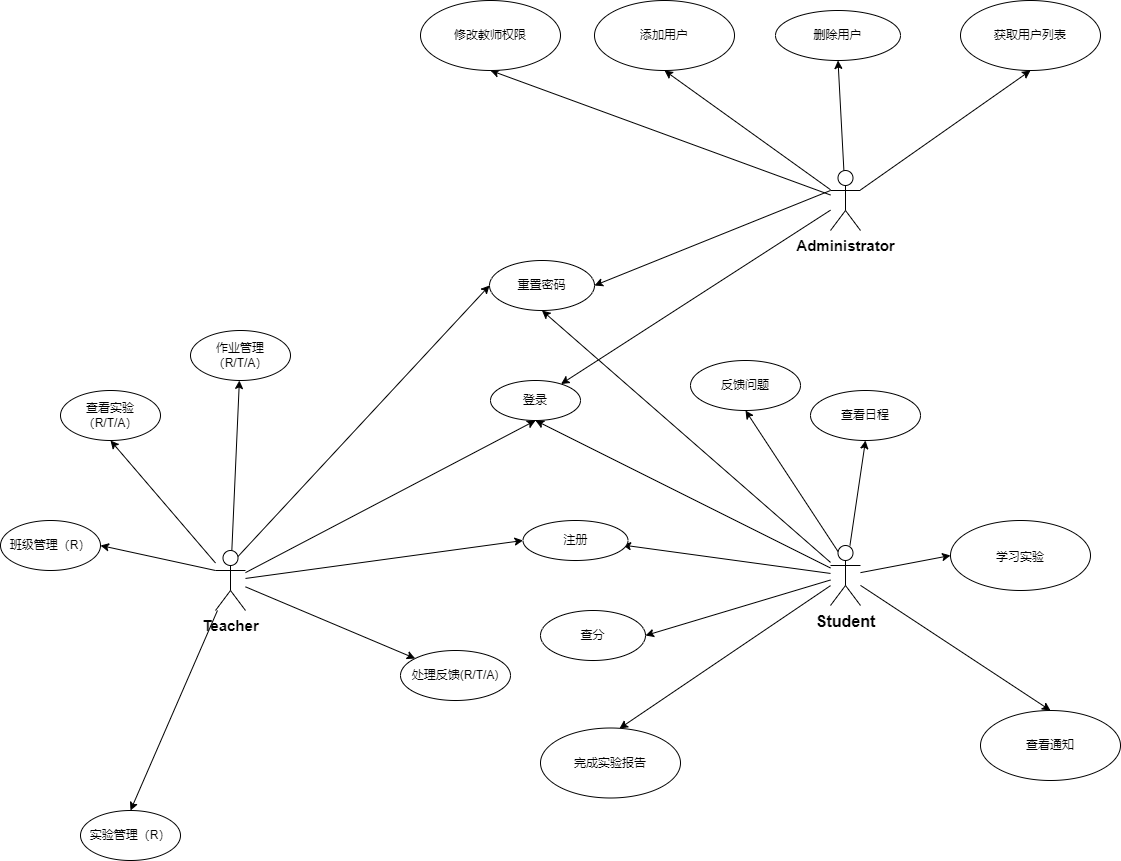

The diagram above was exported from draw.io. Its source (the exported page's mxGraphModel, read from the mxfile embedded in the PNG):
<mxGraphModel dx="1829" dy="1928" grid="1" gridSize="10" guides="1" tooltips="1" connect="1" arrows="1" fold="1" page="1" pageScale="1" pageWidth="827" pageHeight="1169" math="0" shadow="0">
  <root>
    <mxCell id="0" />
    <mxCell id="1" parent="0" />
    <mxCell id="_5CjYU0sT50vHOKzdJZj-10" style="rounded=0;orthogonalLoop=1;jettySize=auto;html=1;entryX=0.5;entryY=1;entryDx=0;entryDy=0;" parent="1" source="_5CjYU0sT50vHOKzdJZj-1" target="_5CjYU0sT50vHOKzdJZj-9" edge="1">
      <mxGeometry relative="1" as="geometry" />
    </mxCell>
    <mxCell id="_5CjYU0sT50vHOKzdJZj-15" style="edgeStyle=none;rounded=0;orthogonalLoop=1;jettySize=auto;html=1;entryX=0;entryY=0.5;entryDx=0;entryDy=0;" parent="1" source="_5CjYU0sT50vHOKzdJZj-1" target="_5CjYU0sT50vHOKzdJZj-14" edge="1">
      <mxGeometry relative="1" as="geometry" />
    </mxCell>
    <mxCell id="NdVFJ6S6pKn2rwWBxBBa-25" style="edgeStyle=none;rounded=0;orthogonalLoop=1;jettySize=auto;html=1;entryX=0.5;entryY=0;entryDx=0;entryDy=0;" parent="1" source="_5CjYU0sT50vHOKzdJZj-1" target="nw49c098j2qyrf53RPtw-6" edge="1">
      <mxGeometry relative="1" as="geometry">
        <mxPoint x="-37.5" y="495" as="targetPoint" />
      </mxGeometry>
    </mxCell>
    <mxCell id="NdVFJ6S6pKn2rwWBxBBa-29" style="edgeStyle=none;rounded=0;orthogonalLoop=1;jettySize=auto;html=1;entryX=0.5;entryY=1;entryDx=0;entryDy=0;" parent="1" source="_5CjYU0sT50vHOKzdJZj-1" target="NdVFJ6S6pKn2rwWBxBBa-30" edge="1">
      <mxGeometry relative="1" as="geometry">
        <mxPoint x="-40" y="200" as="targetPoint" />
      </mxGeometry>
    </mxCell>
    <mxCell id="NdVFJ6S6pKn2rwWBxBBa-31" style="edgeStyle=none;rounded=0;orthogonalLoop=1;jettySize=auto;html=1;" parent="1" source="_5CjYU0sT50vHOKzdJZj-1" target="nw49c098j2qyrf53RPtw-7" edge="1">
      <mxGeometry relative="1" as="geometry">
        <mxPoint x="55" y="130" as="targetPoint" />
      </mxGeometry>
    </mxCell>
    <mxCell id="NdVFJ6S6pKn2rwWBxBBa-39" style="edgeStyle=none;rounded=0;orthogonalLoop=1;jettySize=auto;html=1;exitX=0.75;exitY=0.1;exitDx=0;exitDy=0;exitPerimeter=0;entryX=0;entryY=0.5;entryDx=0;entryDy=0;" parent="1" source="_5CjYU0sT50vHOKzdJZj-1" target="NdVFJ6S6pKn2rwWBxBBa-38" edge="1">
      <mxGeometry relative="1" as="geometry" />
    </mxCell>
    <mxCell id="oZeTzf48tbaP2oYPlWCi-4" style="rounded=0;orthogonalLoop=1;jettySize=auto;html=1;" parent="1" source="_5CjYU0sT50vHOKzdJZj-1" target="oZeTzf48tbaP2oYPlWCi-3" edge="1">
      <mxGeometry relative="1" as="geometry" />
    </mxCell>
    <mxCell id="_5CjYU0sT50vHOKzdJZj-1" value="&lt;b&gt;&lt;font style=&quot;font-size: 15px&quot;&gt;Teacher&lt;/font&gt;&lt;/b&gt;" style="shape=umlActor;verticalLabelPosition=bottom;verticalAlign=top;html=1;outlineConnect=0;" parent="1" vertex="1">
      <mxGeometry x="35" y="280" width="30" height="60" as="geometry" />
    </mxCell>
    <mxCell id="_5CjYU0sT50vHOKzdJZj-11" style="edgeStyle=none;rounded=0;orthogonalLoop=1;jettySize=auto;html=1;entryX=0.5;entryY=1;entryDx=0;entryDy=0;" parent="1" source="_5CjYU0sT50vHOKzdJZj-2" target="_5CjYU0sT50vHOKzdJZj-9" edge="1">
      <mxGeometry relative="1" as="geometry" />
    </mxCell>
    <mxCell id="_5CjYU0sT50vHOKzdJZj-16" style="edgeStyle=none;rounded=0;orthogonalLoop=1;jettySize=auto;html=1;entryX=0.948;entryY=0.613;entryDx=0;entryDy=0;entryPerimeter=0;" parent="1" source="_5CjYU0sT50vHOKzdJZj-2" target="_5CjYU0sT50vHOKzdJZj-14" edge="1">
      <mxGeometry relative="1" as="geometry" />
    </mxCell>
    <mxCell id="_5CjYU0sT50vHOKzdJZj-18" style="edgeStyle=none;rounded=0;orthogonalLoop=1;jettySize=auto;html=1;entryX=0;entryY=0.5;entryDx=0;entryDy=0;" parent="1" source="_5CjYU0sT50vHOKzdJZj-2" target="NdVFJ6S6pKn2rwWBxBBa-50" edge="1">
      <mxGeometry relative="1" as="geometry">
        <mxPoint x="770" y="280" as="targetPoint" />
      </mxGeometry>
    </mxCell>
    <mxCell id="NdVFJ6S6pKn2rwWBxBBa-9" style="edgeStyle=none;rounded=0;orthogonalLoop=1;jettySize=auto;html=1;entryX=0.564;entryY=0.007;entryDx=0;entryDy=0;entryPerimeter=0;" parent="1" source="_5CjYU0sT50vHOKzdJZj-2" target="NdVFJ6S6pKn2rwWBxBBa-51" edge="1">
      <mxGeometry relative="1" as="geometry">
        <mxPoint x="425" y="470" as="targetPoint" />
      </mxGeometry>
    </mxCell>
    <mxCell id="NdVFJ6S6pKn2rwWBxBBa-13" style="edgeStyle=none;rounded=0;orthogonalLoop=1;jettySize=auto;html=1;entryX=0.5;entryY=1;entryDx=0;entryDy=0;" parent="1" source="_5CjYU0sT50vHOKzdJZj-2" target="NdVFJ6S6pKn2rwWBxBBa-12" edge="1">
      <mxGeometry relative="1" as="geometry" />
    </mxCell>
    <mxCell id="NdVFJ6S6pKn2rwWBxBBa-21" style="edgeStyle=none;rounded=0;orthogonalLoop=1;jettySize=auto;html=1;entryX=1;entryY=0.5;entryDx=0;entryDy=0;" parent="1" source="_5CjYU0sT50vHOKzdJZj-2" target="NdVFJ6S6pKn2rwWBxBBa-22" edge="1">
      <mxGeometry relative="1" as="geometry">
        <mxPoint x="410" y="360" as="targetPoint" />
      </mxGeometry>
    </mxCell>
    <mxCell id="NdVFJ6S6pKn2rwWBxBBa-23" style="edgeStyle=none;rounded=0;orthogonalLoop=1;jettySize=auto;html=1;entryX=0.5;entryY=0;entryDx=0;entryDy=0;" parent="1" source="_5CjYU0sT50vHOKzdJZj-2" target="NdVFJ6S6pKn2rwWBxBBa-24" edge="1">
      <mxGeometry relative="1" as="geometry">
        <mxPoint x="870" y="470" as="targetPoint" />
      </mxGeometry>
    </mxCell>
    <mxCell id="NdVFJ6S6pKn2rwWBxBBa-41" style="edgeStyle=none;rounded=0;orthogonalLoop=1;jettySize=auto;html=1;entryX=0.5;entryY=1;entryDx=0;entryDy=0;" parent="1" source="_5CjYU0sT50vHOKzdJZj-2" target="NdVFJ6S6pKn2rwWBxBBa-38" edge="1">
      <mxGeometry relative="1" as="geometry" />
    </mxCell>
    <mxCell id="_5CjYU0sT50vHOKzdJZj-2" value="&lt;b&gt;&lt;font style=&quot;font-size: 16px&quot;&gt;Student&lt;/font&gt;&lt;/b&gt;" style="shape=umlActor;verticalLabelPosition=bottom;verticalAlign=top;html=1;outlineConnect=0;" parent="1" vertex="1">
      <mxGeometry x="650" y="275" width="30" height="60" as="geometry" />
    </mxCell>
    <mxCell id="_5CjYU0sT50vHOKzdJZj-12" style="edgeStyle=none;rounded=0;orthogonalLoop=1;jettySize=auto;html=1;" parent="1" source="_5CjYU0sT50vHOKzdJZj-3" target="_5CjYU0sT50vHOKzdJZj-9" edge="1">
      <mxGeometry relative="1" as="geometry" />
    </mxCell>
    <mxCell id="NdVFJ6S6pKn2rwWBxBBa-40" style="edgeStyle=none;rounded=0;orthogonalLoop=1;jettySize=auto;html=1;exitX=0;exitY=0.3333333333333333;exitDx=0;exitDy=0;exitPerimeter=0;entryX=1;entryY=0.5;entryDx=0;entryDy=0;" parent="1" source="_5CjYU0sT50vHOKzdJZj-3" target="NdVFJ6S6pKn2rwWBxBBa-38" edge="1">
      <mxGeometry relative="1" as="geometry" />
    </mxCell>
    <mxCell id="NdVFJ6S6pKn2rwWBxBBa-46" style="edgeStyle=none;rounded=0;orthogonalLoop=1;jettySize=auto;html=1;entryX=0.5;entryY=1;entryDx=0;entryDy=0;" parent="1" source="_5CjYU0sT50vHOKzdJZj-3" target="NdVFJ6S6pKn2rwWBxBBa-44" edge="1">
      <mxGeometry relative="1" as="geometry" />
    </mxCell>
    <mxCell id="NdVFJ6S6pKn2rwWBxBBa-47" style="edgeStyle=none;rounded=0;orthogonalLoop=1;jettySize=auto;html=1;entryX=0.5;entryY=1;entryDx=0;entryDy=0;" parent="1" source="_5CjYU0sT50vHOKzdJZj-3" target="NdVFJ6S6pKn2rwWBxBBa-42" edge="1">
      <mxGeometry relative="1" as="geometry" />
    </mxCell>
    <mxCell id="NdVFJ6S6pKn2rwWBxBBa-48" style="edgeStyle=none;rounded=0;orthogonalLoop=1;jettySize=auto;html=1;entryX=0.5;entryY=1;entryDx=0;entryDy=0;" parent="1" source="_5CjYU0sT50vHOKzdJZj-3" target="NdVFJ6S6pKn2rwWBxBBa-43" edge="1">
      <mxGeometry relative="1" as="geometry" />
    </mxCell>
    <mxCell id="NdVFJ6S6pKn2rwWBxBBa-49" style="edgeStyle=none;rounded=0;orthogonalLoop=1;jettySize=auto;html=1;entryX=0.5;entryY=1;entryDx=0;entryDy=0;" parent="1" source="_5CjYU0sT50vHOKzdJZj-3" target="NdVFJ6S6pKn2rwWBxBBa-45" edge="1">
      <mxGeometry relative="1" as="geometry" />
    </mxCell>
    <mxCell id="_5CjYU0sT50vHOKzdJZj-3" value="&lt;b style=&quot;font-size: 15px&quot;&gt;Administrator&lt;br&gt;&lt;/b&gt;" style="shape=umlActor;verticalLabelPosition=bottom;verticalAlign=top;html=1;outlineConnect=0;" parent="1" vertex="1">
      <mxGeometry x="650" y="-100" width="30" height="60" as="geometry" />
    </mxCell>
    <mxCell id="_5CjYU0sT50vHOKzdJZj-9" value="登录" style="ellipse;whiteSpace=wrap;html=1;" parent="1" vertex="1">
      <mxGeometry x="310" y="110" width="90" height="40" as="geometry" />
    </mxCell>
    <mxCell id="_5CjYU0sT50vHOKzdJZj-14" value="注册" style="ellipse;whiteSpace=wrap;html=1;" parent="1" vertex="1">
      <mxGeometry x="342.5" y="250" width="105" height="40" as="geometry" />
    </mxCell>
    <mxCell id="NdVFJ6S6pKn2rwWBxBBa-12" value="查看日程" style="ellipse;whiteSpace=wrap;html=1;" parent="1" vertex="1">
      <mxGeometry x="630" y="120" width="110" height="50" as="geometry" />
    </mxCell>
    <mxCell id="NdVFJ6S6pKn2rwWBxBBa-14" style="edgeStyle=none;rounded=0;orthogonalLoop=1;jettySize=auto;html=1;entryX=0.5;entryY=1;entryDx=0;entryDy=0;exitX=0.25;exitY=0.1;exitDx=0;exitDy=0;exitPerimeter=0;" parent="1" source="_5CjYU0sT50vHOKzdJZj-2" target="oZeTzf48tbaP2oYPlWCi-2" edge="1">
      <mxGeometry relative="1" as="geometry">
        <mxPoint x="675" y="285" as="sourcePoint" />
        <mxPoint x="575" y="170" as="targetPoint" />
      </mxGeometry>
    </mxCell>
    <mxCell id="NdVFJ6S6pKn2rwWBxBBa-22" value="查分" style="ellipse;whiteSpace=wrap;html=1;" parent="1" vertex="1">
      <mxGeometry x="360" y="340" width="105" height="50" as="geometry" />
    </mxCell>
    <mxCell id="NdVFJ6S6pKn2rwWBxBBa-24" value="查看通知" style="ellipse;whiteSpace=wrap;html=1;" parent="1" vertex="1">
      <mxGeometry x="800" y="440" width="140" height="70" as="geometry" />
    </mxCell>
    <mxCell id="NdVFJ6S6pKn2rwWBxBBa-30" value="查看实验（R/T/A）" style="ellipse;whiteSpace=wrap;html=1;" parent="1" vertex="1">
      <mxGeometry x="-120" y="120" width="100" height="50" as="geometry" />
    </mxCell>
    <mxCell id="NdVFJ6S6pKn2rwWBxBBa-38" value="重置密码" style="ellipse;whiteSpace=wrap;html=1;" parent="1" vertex="1">
      <mxGeometry x="309" y="-10" width="105" height="50" as="geometry" />
    </mxCell>
    <mxCell id="NdVFJ6S6pKn2rwWBxBBa-42" value="添加用户" style="ellipse;whiteSpace=wrap;html=1;" parent="1" vertex="1">
      <mxGeometry x="414" y="-270" width="140" height="70" as="geometry" />
    </mxCell>
    <mxCell id="NdVFJ6S6pKn2rwWBxBBa-43" value="删除用户" style="ellipse;whiteSpace=wrap;html=1;" parent="1" vertex="1">
      <mxGeometry x="595" y="-260" width="125" height="50" as="geometry" />
    </mxCell>
    <mxCell id="NdVFJ6S6pKn2rwWBxBBa-44" value="修改教师权限" style="ellipse;whiteSpace=wrap;html=1;" parent="1" vertex="1">
      <mxGeometry x="240" y="-270" width="140" height="70" as="geometry" />
    </mxCell>
    <mxCell id="NdVFJ6S6pKn2rwWBxBBa-45" value="获取用户列表" style="ellipse;whiteSpace=wrap;html=1;" parent="1" vertex="1">
      <mxGeometry x="780" y="-270" width="140" height="70" as="geometry" />
    </mxCell>
    <mxCell id="NdVFJ6S6pKn2rwWBxBBa-50" value="&lt;font style=&quot;font-size: 12px&quot;&gt;学习实验&lt;/font&gt;" style="ellipse;whiteSpace=wrap;html=1;fontSize=15;" parent="1" vertex="1">
      <mxGeometry x="770" y="250" width="140" height="70" as="geometry" />
    </mxCell>
    <mxCell id="NdVFJ6S6pKn2rwWBxBBa-51" value="完成实验报告" style="ellipse;whiteSpace=wrap;html=1;fontSize=12;" parent="1" vertex="1">
      <mxGeometry x="360" y="457.5" width="140" height="70" as="geometry" />
    </mxCell>
    <mxCell id="oZeTzf48tbaP2oYPlWCi-2" value="反馈问题" style="ellipse;whiteSpace=wrap;html=1;" parent="1" vertex="1">
      <mxGeometry x="510" y="90" width="110" height="50" as="geometry" />
    </mxCell>
    <mxCell id="oZeTzf48tbaP2oYPlWCi-3" value="处理反馈(R/T/A)" style="ellipse;whiteSpace=wrap;html=1;" parent="1" vertex="1">
      <mxGeometry x="220" y="380" width="110" height="50" as="geometry" />
    </mxCell>
    <mxCell id="nw49c098j2qyrf53RPtw-1" style="edgeStyle=none;rounded=0;orthogonalLoop=1;jettySize=auto;html=1;entryX=1;entryY=0.5;entryDx=0;entryDy=0;exitX=0;exitY=0.3333333333333333;exitDx=0;exitDy=0;exitPerimeter=0;" parent="1" source="_5CjYU0sT50vHOKzdJZj-1" target="nw49c098j2qyrf53RPtw-2" edge="1">
      <mxGeometry relative="1" as="geometry">
        <mxPoint x="-340" y="380" as="targetPoint" />
        <mxPoint x="-265" y="472.5" as="sourcePoint" />
      </mxGeometry>
    </mxCell>
    <mxCell id="nw49c098j2qyrf53RPtw-2" value="班级管理（R）" style="ellipse;whiteSpace=wrap;html=1;" parent="1" vertex="1">
      <mxGeometry x="-180" y="250" width="100" height="50" as="geometry" />
    </mxCell>
    <mxCell id="nw49c098j2qyrf53RPtw-6" value="实验管理（R）" style="ellipse;whiteSpace=wrap;html=1;" parent="1" vertex="1">
      <mxGeometry x="-100" y="540" width="100" height="50" as="geometry" />
    </mxCell>
    <mxCell id="nw49c098j2qyrf53RPtw-7" value="作业管理（R/T/A）" style="ellipse;whiteSpace=wrap;html=1;" parent="1" vertex="1">
      <mxGeometry x="10" y="60" width="100" height="50" as="geometry" />
    </mxCell>
  </root>
</mxGraphModel>